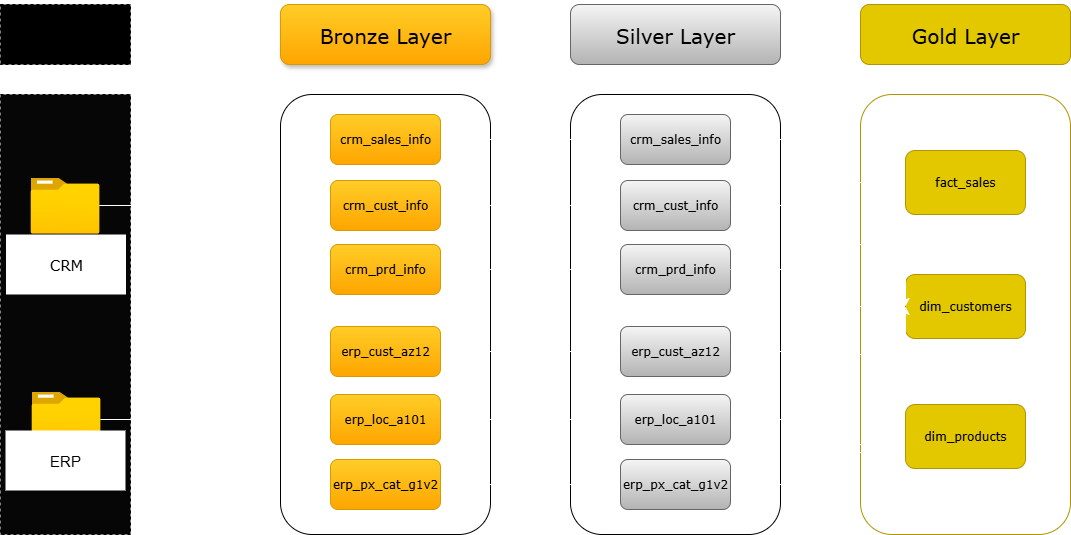

The diagram above was exported from draw.io. Its source (the exported page's mxGraphModel, read from the mxfile embedded in the PNG):
<mxGraphModel dx="1385" dy="755" grid="1" gridSize="10" guides="1" tooltips="1" connect="1" arrows="1" fold="1" page="1" pageScale="1" pageWidth="827" pageHeight="1169" math="0" shadow="0">
  <root>
    <mxCell id="0" />
    <mxCell id="1" parent="0" />
    <mxCell id="b0y2fmlTBo1njoA4b_WR-2" value="&lt;font style=&quot;font-size: 20px;&quot; face=&quot;Verdana&quot;&gt;Sources&lt;/font&gt;" style="rounded=0;whiteSpace=wrap;html=1;dashed=1;fillColor=light-dark(#000000,#000000);" vertex="1" parent="1">
      <mxGeometry x="70" y="80" width="130" height="60" as="geometry" />
    </mxCell>
    <mxCell id="b0y2fmlTBo1njoA4b_WR-3" value="" style="rounded=0;whiteSpace=wrap;html=1;dashed=1;fillColor=light-dark(#060606,#0E0E0E);" vertex="1" parent="1">
      <mxGeometry x="70" y="170" width="130" height="440" as="geometry" />
    </mxCell>
    <mxCell id="b0y2fmlTBo1njoA4b_WR-7" value="Silver Layer" style="rounded=1;whiteSpace=wrap;html=1;fillColor=#f5f5f5;gradientColor=#b3b3b3;strokeColor=#666666;fontFamily=Verdana;fontSize=20;" vertex="1" parent="1">
      <mxGeometry x="640" y="80" width="210" height="60" as="geometry" />
    </mxCell>
    <mxCell id="b0y2fmlTBo1njoA4b_WR-8" value="Gold Layer" style="rounded=1;whiteSpace=wrap;html=1;fillColor=#e3c800;strokeColor=#B09500;fontColor=#000000;fontFamily=Verdana;fontSize=20;" vertex="1" parent="1">
      <mxGeometry x="930" y="80" width="210" height="60" as="geometry" />
    </mxCell>
    <mxCell id="b0y2fmlTBo1njoA4b_WR-9" value="" style="rounded=1;whiteSpace=wrap;html=1;fillColor=light-dark(#FFFFFF,#FFCC99);fontColor=#000000;strokeColor=#B09500;" vertex="1" parent="1">
      <mxGeometry x="930" y="170" width="210" height="440" as="geometry" />
    </mxCell>
    <mxCell id="b0y2fmlTBo1njoA4b_WR-10" value="" style="rounded=1;whiteSpace=wrap;html=1;fontFamily=Verdana;fontSize=12;fillColor=light-dark(#FFFFFF,#535353);" vertex="1" parent="1">
      <mxGeometry x="640" y="170" width="210" height="440" as="geometry" />
    </mxCell>
    <mxCell id="b0y2fmlTBo1njoA4b_WR-56" style="edgeStyle=orthogonalEdgeStyle;rounded=0;orthogonalLoop=1;jettySize=auto;html=1;entryX=0;entryY=0.5;entryDx=0;entryDy=0;strokeColor=light-dark(#FFFFFF,#FFFFFF);" edge="1" parent="1" source="b0y2fmlTBo1njoA4b_WR-11" target="b0y2fmlTBo1njoA4b_WR-44">
      <mxGeometry relative="1" as="geometry" />
    </mxCell>
    <mxCell id="b0y2fmlTBo1njoA4b_WR-57" style="edgeStyle=orthogonalEdgeStyle;rounded=0;orthogonalLoop=1;jettySize=auto;html=1;strokeColor=light-dark(#FFFFFF,#FFFFFF);" edge="1" parent="1" source="b0y2fmlTBo1njoA4b_WR-11" target="b0y2fmlTBo1njoA4b_WR-49">
      <mxGeometry relative="1" as="geometry" />
    </mxCell>
    <mxCell id="b0y2fmlTBo1njoA4b_WR-58" style="edgeStyle=orthogonalEdgeStyle;rounded=0;orthogonalLoop=1;jettySize=auto;html=1;entryX=0;entryY=0.5;entryDx=0;entryDy=0;strokeColor=light-dark(#FFFFFF,#FFFFFF);" edge="1" parent="1" source="b0y2fmlTBo1njoA4b_WR-11" target="b0y2fmlTBo1njoA4b_WR-48">
      <mxGeometry relative="1" as="geometry" />
    </mxCell>
    <mxCell id="b0y2fmlTBo1njoA4b_WR-11" value="" style="image;aspect=fixed;html=1;points=[];align=center;fontSize=12;image=img/lib/azure2/general/Folder_Blank.svg;" vertex="1" parent="1">
      <mxGeometry x="100" y="253" width="69" height="56.00000000000001" as="geometry" />
    </mxCell>
    <mxCell id="b0y2fmlTBo1njoA4b_WR-59" style="edgeStyle=orthogonalEdgeStyle;rounded=0;orthogonalLoop=1;jettySize=auto;html=1;" edge="1" parent="1" source="b0y2fmlTBo1njoA4b_WR-12" target="b0y2fmlTBo1njoA4b_WR-47">
      <mxGeometry relative="1" as="geometry" />
    </mxCell>
    <mxCell id="b0y2fmlTBo1njoA4b_WR-60" style="edgeStyle=orthogonalEdgeStyle;rounded=0;orthogonalLoop=1;jettySize=auto;html=1;strokeColor=light-dark(#FFFFFF,#FFFFFF);" edge="1" parent="1" source="b0y2fmlTBo1njoA4b_WR-12" target="b0y2fmlTBo1njoA4b_WR-46">
      <mxGeometry relative="1" as="geometry" />
    </mxCell>
    <mxCell id="b0y2fmlTBo1njoA4b_WR-61" style="edgeStyle=orthogonalEdgeStyle;rounded=0;orthogonalLoop=1;jettySize=auto;html=1;entryX=0;entryY=0.5;entryDx=0;entryDy=0;strokeColor=light-dark(#FFFFFF,#FFFFFF);" edge="1" parent="1" source="b0y2fmlTBo1njoA4b_WR-12" target="b0y2fmlTBo1njoA4b_WR-47">
      <mxGeometry relative="1" as="geometry" />
    </mxCell>
    <mxCell id="b0y2fmlTBo1njoA4b_WR-62" style="edgeStyle=orthogonalEdgeStyle;rounded=0;orthogonalLoop=1;jettySize=auto;html=1;entryX=0;entryY=0.5;entryDx=0;entryDy=0;strokeColor=light-dark(#FFFFFF,#FFFFFF);" edge="1" parent="1" source="b0y2fmlTBo1njoA4b_WR-12" target="b0y2fmlTBo1njoA4b_WR-45">
      <mxGeometry relative="1" as="geometry" />
    </mxCell>
    <mxCell id="b0y2fmlTBo1njoA4b_WR-12" value="" style="image;aspect=fixed;html=1;points=[];align=center;fontSize=12;image=img/lib/azure2/general/Folder_Blank.svg;" vertex="1" parent="1">
      <mxGeometry x="101" y="467" width="69" height="56.00000000000001" as="geometry" />
    </mxCell>
    <mxCell id="b0y2fmlTBo1njoA4b_WR-25" value="fact_sales" style="rounded=1;whiteSpace=wrap;html=1;fillColor=#e3c800;strokeColor=#B09500;fontColor=#000000;fontFamily=Verdana;fontSize=12;" vertex="1" parent="1">
      <mxGeometry x="975" y="226" width="120" height="64" as="geometry" />
    </mxCell>
    <mxCell id="b0y2fmlTBo1njoA4b_WR-31" value="&lt;font style=&quot;font-size: 15px;&quot; face=&quot;Verdana&quot;&gt;CRM&lt;/font&gt;" style="rounded=0;whiteSpace=wrap;html=1;strokeColor=none;" vertex="1" parent="1">
      <mxGeometry x="75.5" y="310" width="120" height="60" as="geometry" />
    </mxCell>
    <mxCell id="b0y2fmlTBo1njoA4b_WR-32" value="&lt;font style=&quot;font-size: 15px;&quot;&gt;ERP&lt;/font&gt;" style="rounded=0;whiteSpace=wrap;html=1;strokeColor=none;" vertex="1" parent="1">
      <mxGeometry x="75" y="506" width="120" height="60" as="geometry" />
    </mxCell>
    <mxCell id="b0y2fmlTBo1njoA4b_WR-33" value="dim_customers" style="rounded=1;whiteSpace=wrap;html=1;fillColor=#e3c800;strokeColor=#B09500;fontColor=#000000;fontFamily=Verdana;fontSize=12;" vertex="1" parent="1">
      <mxGeometry x="975" y="350" width="120" height="64" as="geometry" />
    </mxCell>
    <mxCell id="b0y2fmlTBo1njoA4b_WR-34" value="dim_products" style="rounded=1;whiteSpace=wrap;html=1;fillColor=#e3c800;strokeColor=#B09500;fontColor=#000000;fontFamily=Verdana;fontSize=12;" vertex="1" parent="1">
      <mxGeometry x="975" y="480" width="120" height="64" as="geometry" />
    </mxCell>
    <mxCell id="b0y2fmlTBo1njoA4b_WR-42" value="Bronze Layer" style="rounded=1;whiteSpace=wrap;html=1;fillColor=#ffcd28;gradientColor=#ffa500;strokeColor=#d79b00;shadow=1;fontFamily=Verdana;fontSize=20;" vertex="1" parent="1">
      <mxGeometry x="350" y="80" width="210" height="60" as="geometry" />
    </mxCell>
    <mxCell id="b0y2fmlTBo1njoA4b_WR-43" value="" style="rounded=1;whiteSpace=wrap;html=1;fillColor=light-dark(#FFFFFF,#663300);" vertex="1" parent="1">
      <mxGeometry x="350" y="170" width="210" height="440" as="geometry" />
    </mxCell>
    <mxCell id="b0y2fmlTBo1njoA4b_WR-63" style="edgeStyle=orthogonalEdgeStyle;rounded=0;orthogonalLoop=1;jettySize=auto;html=1;strokeColor=light-dark(#FFFFFF,#FFFFFF);" edge="1" parent="1" source="b0y2fmlTBo1njoA4b_WR-44" target="b0y2fmlTBo1njoA4b_WR-50">
      <mxGeometry relative="1" as="geometry" />
    </mxCell>
    <mxCell id="b0y2fmlTBo1njoA4b_WR-44" value="crm_sales_info" style="rounded=1;whiteSpace=wrap;html=1;fillColor=#ffcd28;gradientColor=#ffa500;strokeColor=#d79b00;fontFamily=Verdana;fontSize=12;" vertex="1" parent="1">
      <mxGeometry x="400" y="190" width="110" height="50" as="geometry" />
    </mxCell>
    <mxCell id="b0y2fmlTBo1njoA4b_WR-68" style="edgeStyle=orthogonalEdgeStyle;rounded=0;orthogonalLoop=1;jettySize=auto;html=1;entryX=0;entryY=0.5;entryDx=0;entryDy=0;strokeColor=light-dark(#FFFFFF,#FFFFFF);" edge="1" parent="1" source="b0y2fmlTBo1njoA4b_WR-45" target="b0y2fmlTBo1njoA4b_WR-51">
      <mxGeometry relative="1" as="geometry" />
    </mxCell>
    <mxCell id="b0y2fmlTBo1njoA4b_WR-45" value="erp_px_cat_g1v2" style="rounded=1;whiteSpace=wrap;html=1;fillColor=#ffcd28;gradientColor=#ffa500;strokeColor=#d79b00;fontFamily=Verdana;fontSize=12;" vertex="1" parent="1">
      <mxGeometry x="400" y="535" width="110" height="50" as="geometry" />
    </mxCell>
    <mxCell id="b0y2fmlTBo1njoA4b_WR-67" style="edgeStyle=orthogonalEdgeStyle;rounded=0;orthogonalLoop=1;jettySize=auto;html=1;strokeColor=light-dark(#FFFFFF,#FFFFFF);" edge="1" parent="1" source="b0y2fmlTBo1njoA4b_WR-46" target="b0y2fmlTBo1njoA4b_WR-52">
      <mxGeometry relative="1" as="geometry" />
    </mxCell>
    <mxCell id="b0y2fmlTBo1njoA4b_WR-46" value="erp_loc_a101" style="rounded=1;whiteSpace=wrap;html=1;fillColor=#ffcd28;gradientColor=#ffa500;strokeColor=#d79b00;fontFamily=Verdana;fontSize=12;" vertex="1" parent="1">
      <mxGeometry x="400" y="470" width="110" height="50" as="geometry" />
    </mxCell>
    <mxCell id="b0y2fmlTBo1njoA4b_WR-66" style="edgeStyle=orthogonalEdgeStyle;rounded=0;orthogonalLoop=1;jettySize=auto;html=1;entryX=0;entryY=0.5;entryDx=0;entryDy=0;strokeColor=light-dark(#FFFFFF,#FFFFFF);" edge="1" parent="1" source="b0y2fmlTBo1njoA4b_WR-47" target="b0y2fmlTBo1njoA4b_WR-53">
      <mxGeometry relative="1" as="geometry" />
    </mxCell>
    <mxCell id="b0y2fmlTBo1njoA4b_WR-47" value="erp_cust_az12" style="rounded=1;whiteSpace=wrap;html=1;fillColor=#ffcd28;gradientColor=#ffa500;strokeColor=#d79b00;fontFamily=Verdana;fontSize=12;" vertex="1" parent="1">
      <mxGeometry x="400" y="402" width="110" height="50" as="geometry" />
    </mxCell>
    <mxCell id="b0y2fmlTBo1njoA4b_WR-65" style="edgeStyle=orthogonalEdgeStyle;rounded=0;orthogonalLoop=1;jettySize=auto;html=1;strokeColor=light-dark(#FFFFFF,#FFFFFF);" edge="1" parent="1" source="b0y2fmlTBo1njoA4b_WR-48" target="b0y2fmlTBo1njoA4b_WR-54">
      <mxGeometry relative="1" as="geometry" />
    </mxCell>
    <mxCell id="b0y2fmlTBo1njoA4b_WR-48" value="crm_prd_info" style="rounded=1;whiteSpace=wrap;html=1;fillColor=#ffcd28;gradientColor=#ffa500;strokeColor=#d79b00;fontFamily=Verdana;fontSize=12;" vertex="1" parent="1">
      <mxGeometry x="400" y="320" width="110" height="50" as="geometry" />
    </mxCell>
    <mxCell id="b0y2fmlTBo1njoA4b_WR-64" style="edgeStyle=orthogonalEdgeStyle;rounded=0;orthogonalLoop=1;jettySize=auto;html=1;strokeColor=light-dark(#FFFFFF,#FFFFFF);" edge="1" parent="1" source="b0y2fmlTBo1njoA4b_WR-49" target="b0y2fmlTBo1njoA4b_WR-55">
      <mxGeometry relative="1" as="geometry" />
    </mxCell>
    <mxCell id="b0y2fmlTBo1njoA4b_WR-49" value="crm_cust_info" style="rounded=1;whiteSpace=wrap;html=1;fillColor=#ffcd28;gradientColor=#ffa500;strokeColor=#d79b00;fontFamily=Verdana;fontSize=12;" vertex="1" parent="1">
      <mxGeometry x="400" y="256" width="110" height="50" as="geometry" />
    </mxCell>
    <mxCell id="b0y2fmlTBo1njoA4b_WR-69" style="edgeStyle=orthogonalEdgeStyle;rounded=0;orthogonalLoop=1;jettySize=auto;html=1;entryX=0;entryY=0.5;entryDx=0;entryDy=0;strokeColor=light-dark(#FFFFFF,#FFFFFF);" edge="1" parent="1" source="b0y2fmlTBo1njoA4b_WR-50" target="b0y2fmlTBo1njoA4b_WR-25">
      <mxGeometry relative="1" as="geometry" />
    </mxCell>
    <mxCell id="b0y2fmlTBo1njoA4b_WR-50" value="crm_sales_info" style="rounded=1;whiteSpace=wrap;html=1;fillColor=#f5f5f5;gradientColor=#b3b3b3;strokeColor=#666666;fontFamily=Verdana;fontSize=12;" vertex="1" parent="1">
      <mxGeometry x="690" y="190" width="110" height="50" as="geometry" />
    </mxCell>
    <mxCell id="b0y2fmlTBo1njoA4b_WR-74" style="edgeStyle=orthogonalEdgeStyle;rounded=0;orthogonalLoop=1;jettySize=auto;html=1;entryX=0;entryY=0.75;entryDx=0;entryDy=0;strokeColor=light-dark(#FFFFFF,#FFFFFF);" edge="1" parent="1" source="b0y2fmlTBo1njoA4b_WR-51" target="b0y2fmlTBo1njoA4b_WR-34">
      <mxGeometry relative="1" as="geometry" />
    </mxCell>
    <mxCell id="b0y2fmlTBo1njoA4b_WR-51" value="erp_px_cat_g1v2" style="rounded=1;whiteSpace=wrap;html=1;fillColor=#f5f5f5;gradientColor=#b3b3b3;strokeColor=#666666;fontFamily=Verdana;fontSize=12;" vertex="1" parent="1">
      <mxGeometry x="690" y="535" width="110" height="50" as="geometry" />
    </mxCell>
    <mxCell id="b0y2fmlTBo1njoA4b_WR-73" style="edgeStyle=orthogonalEdgeStyle;rounded=0;orthogonalLoop=1;jettySize=auto;html=1;entryX=0;entryY=0.5;entryDx=0;entryDy=0;strokeColor=light-dark(#FFFFFF,#FFFFFF);" edge="1" parent="1" source="b0y2fmlTBo1njoA4b_WR-52" target="b0y2fmlTBo1njoA4b_WR-33">
      <mxGeometry relative="1" as="geometry">
        <Array as="points">
          <mxPoint x="910" y="495" />
          <mxPoint x="910" y="430" />
          <mxPoint x="975" y="430" />
        </Array>
      </mxGeometry>
    </mxCell>
    <mxCell id="b0y2fmlTBo1njoA4b_WR-52" value="erp_loc_a101" style="rounded=1;whiteSpace=wrap;html=1;fillColor=#f5f5f5;gradientColor=#b3b3b3;strokeColor=#666666;fontFamily=Verdana;fontSize=12;" vertex="1" parent="1">
      <mxGeometry x="690" y="470" width="110" height="50" as="geometry" />
    </mxCell>
    <mxCell id="b0y2fmlTBo1njoA4b_WR-72" style="edgeStyle=orthogonalEdgeStyle;rounded=0;orthogonalLoop=1;jettySize=auto;html=1;strokeColor=light-dark(#FFFFFF,#FFFFFF);" edge="1" parent="1" source="b0y2fmlTBo1njoA4b_WR-53" target="b0y2fmlTBo1njoA4b_WR-33">
      <mxGeometry relative="1" as="geometry">
        <Array as="points">
          <mxPoint x="870" y="427" />
          <mxPoint x="870" y="382" />
        </Array>
      </mxGeometry>
    </mxCell>
    <mxCell id="b0y2fmlTBo1njoA4b_WR-53" value="erp_cust_az12" style="rounded=1;whiteSpace=wrap;html=1;fillColor=#f5f5f5;gradientColor=#b3b3b3;strokeColor=#666666;fontFamily=Verdana;fontSize=12;" vertex="1" parent="1">
      <mxGeometry x="690" y="402" width="110" height="50" as="geometry" />
    </mxCell>
    <mxCell id="b0y2fmlTBo1njoA4b_WR-54" value="crm_prd_info" style="rounded=1;whiteSpace=wrap;html=1;fillColor=#f5f5f5;gradientColor=#b3b3b3;strokeColor=#666666;fontFamily=Verdana;fontSize=12;" vertex="1" parent="1">
      <mxGeometry x="690" y="320" width="110" height="50" as="geometry" />
    </mxCell>
    <mxCell id="b0y2fmlTBo1njoA4b_WR-70" style="edgeStyle=orthogonalEdgeStyle;rounded=0;orthogonalLoop=1;jettySize=auto;html=1;entryX=0;entryY=0.5;entryDx=0;entryDy=0;strokeColor=light-dark(#FFFFFF,#FFFFFF);" edge="1" parent="1" source="b0y2fmlTBo1njoA4b_WR-55" target="b0y2fmlTBo1njoA4b_WR-33">
      <mxGeometry relative="1" as="geometry">
        <Array as="points">
          <mxPoint x="910" y="281" />
          <mxPoint x="910" y="320" />
          <mxPoint x="975" y="320" />
        </Array>
      </mxGeometry>
    </mxCell>
    <mxCell id="b0y2fmlTBo1njoA4b_WR-55" value="crm_cust_info" style="rounded=1;whiteSpace=wrap;html=1;fillColor=#f5f5f5;gradientColor=#b3b3b3;strokeColor=#666666;fontFamily=Verdana;fontSize=12;" vertex="1" parent="1">
      <mxGeometry x="690" y="256" width="110" height="50" as="geometry" />
    </mxCell>
    <mxCell id="b0y2fmlTBo1njoA4b_WR-71" style="edgeStyle=orthogonalEdgeStyle;rounded=0;orthogonalLoop=1;jettySize=auto;html=1;entryX=-0.008;entryY=0.625;entryDx=0;entryDy=0;entryPerimeter=0;strokeColor=light-dark(#FFFFFF,#FFFFFF);" edge="1" parent="1" source="b0y2fmlTBo1njoA4b_WR-54" target="b0y2fmlTBo1njoA4b_WR-34">
      <mxGeometry relative="1" as="geometry" />
    </mxCell>
  </root>
</mxGraphModel>